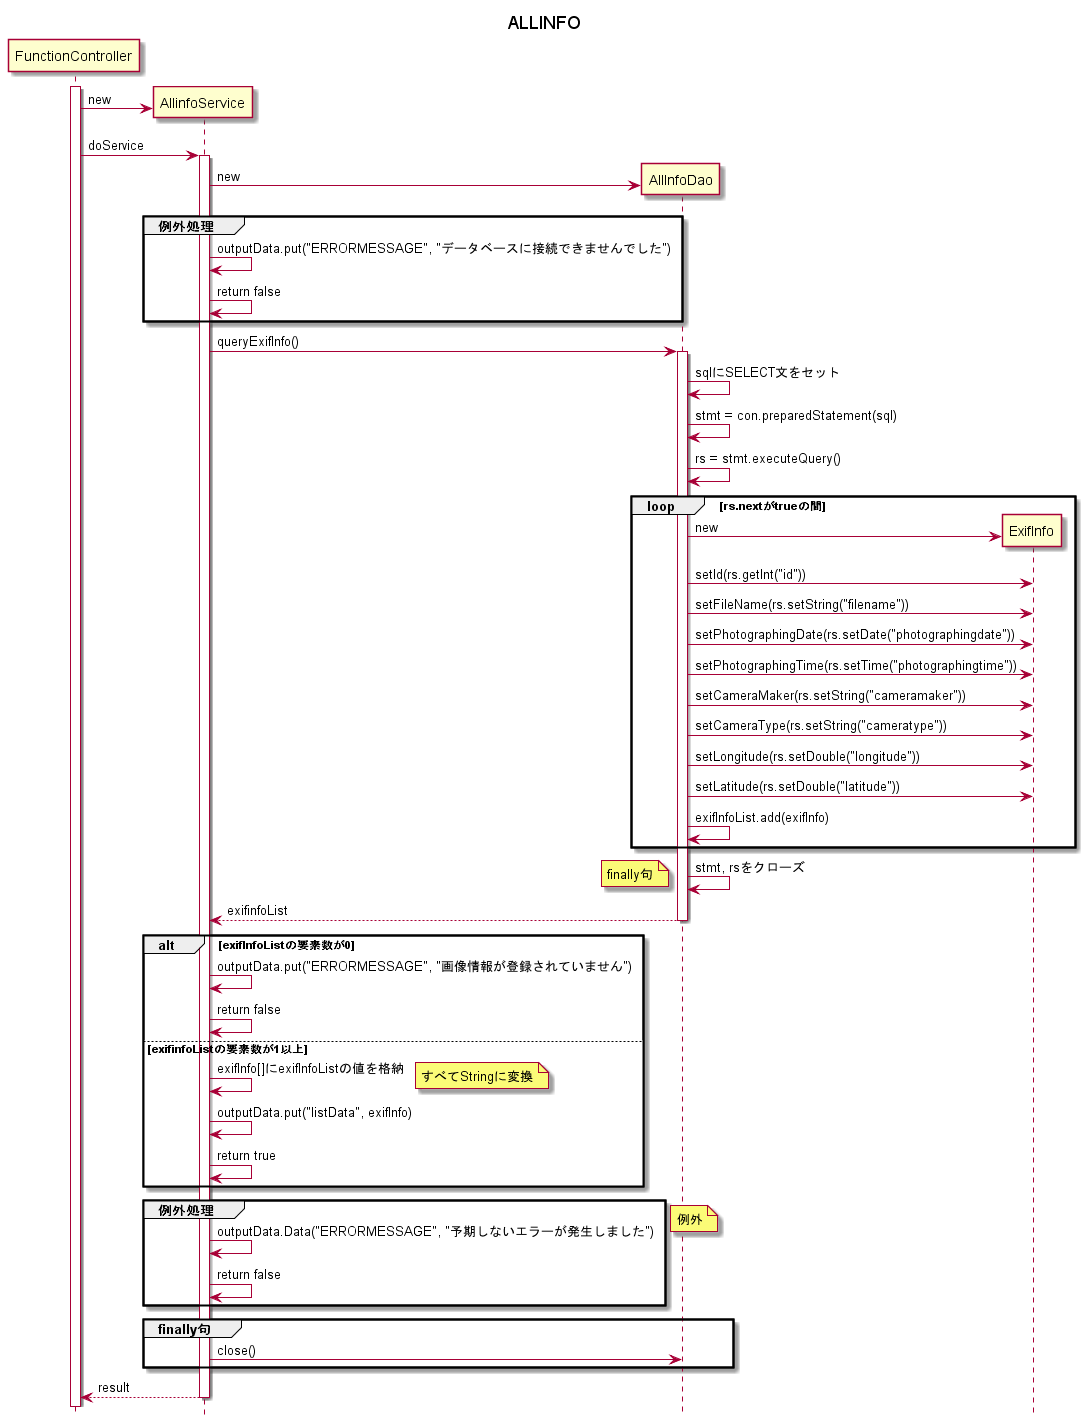

The diagram above was rendered by PlantUML. Its source (embedded in the PNG):
@startuml 
hide footbox
Title ALLINFO
participant FunctionController
participant AllinfoService
participant AllInfoDao
Participant ExifInfo

activate FunctionController
create AllinfoService
FunctionController -> AllinfoService : new
FunctionController -> AllinfoService : doService
activate AllinfoService
create AllInfoDao
AllinfoService -> AllInfoDao    : new
group 例外処理
    AllinfoService -> AllinfoService : outputData.put("ERRORMESSAGE", "データベースに接続できませんでした")
    AllinfoService -> AllinfoService : return false
end
AllinfoService -> AllInfoDao : queryExifInfo()
activate AllInfoDao
AllInfoDao -> AllInfoDao : sqlにSELECT文をセット
AllInfoDao -> AllInfoDao : stmt = con.preparedStatement(sql)
AllInfoDao -> AllInfoDao : rs = stmt.executeQuery()
loop rs.nextがtrueの間
    create  ExifInfo
    AllInfoDao -> ExifInfo : new
    AllInfoDao -> ExifInfo : setId(rs.getInt("id"))
    AllInfoDao -> ExifInfo : setFileName(rs.setString("filename"))
    AllInfoDao -> ExifInfo : setPhotographingDate(rs.setDate("photographingdate"))
    AllInfoDao -> ExifInfo : setPhotographingTime(rs.setTime("photographingtime"))
    AllInfoDao -> ExifInfo : setCameraMaker(rs.setString("cameramaker"))
    AllInfoDao -> ExifInfo : setCameraType(rs.setString("cameratype"))
    AllInfoDao -> ExifInfo : setLongitude(rs.setDouble("longitude"))
    AllInfoDao -> ExifInfo : setLatitude(rs.setDouble("latitude"))
    AllInfoDao -> AllInfoDao : exifInfoList.add(exifInfo)
end
AllInfoDao -> AllInfoDao : stmt, rsをクローズ
note left: finally句
AllinfoService <-- AllInfoDao : exifinfoList
deactivate AllInfoDao

alt exifInfoListの要素数が0
    AllinfoService <- AllinfoService : outputData.put("ERRORMESSAGE", "画像情報が登録されていません")
    AllinfoService <- AllinfoService : return false
else exifinfoListの要素数が1以上
    AllinfoService <- AllinfoService : exifInfo[]にexifInfoListの値を格納
    note right: すべてStringに変換
    AllinfoService <- AllinfoService : outputData.put("listData", exifInfo)
    AllinfoService <- AllinfoService : return true
end
group 例外処理
    AllinfoService <- AllinfoService : outputData.Data("ERRORMESSAGE", "予期しないエラーが発生しました")
    AllinfoService <- AllinfoService : return false
end
note right: 例外

group finally句
    AllinfoService -> AllInfoDao : close()
end
FunctionController <-- AllinfoService : result
deactivate AllinfoService

@enduml